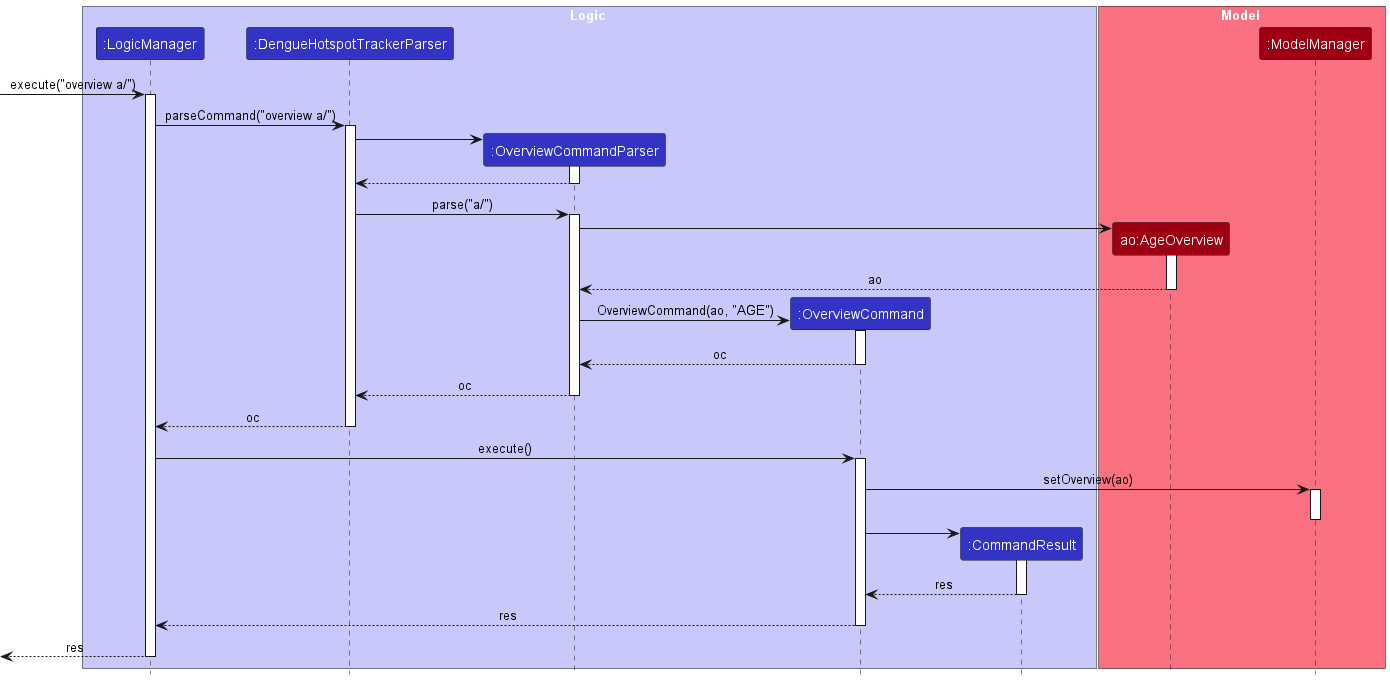

The diagram above was rendered by PlantUML. Its source (embedded in the PNG):
@startuml
!include style.puml
hide footbox

box Logic LOGIC_COLOR_T1
participant ":LogicManager" as LogicManager LOGIC_COLOR
participant ":DengueHotspotTrackerParser" as DengueHotspotTrackerParser LOGIC_COLOR
participant ":OverviewCommandParser" as OverviewCommandParser LOGIC_COLOR
participant ":OverviewCommand" as OverviewCommand LOGIC_COLOR
participant ":CommandResult" as CommandResult LOGIC_COLOR
end box

box Model MODEL_COLOR_T1
participant "ao:AgeOverview" as AgeOverview MODEL_COLOR
participant ":ModelManager" as ModelManager MODEL_COLOR
end box

[-> LogicManager : execute("overview a/")
activate LogicManager

LogicManager -> DengueHotspotTrackerParser : parseCommand("overview a/")
activate DengueHotspotTrackerParser

create OverviewCommandParser
DengueHotspotTrackerParser -> OverviewCommandParser
activate OverviewCommandParser

OverviewCommandParser --> DengueHotspotTrackerParser
deactivate OverviewCommandParser

DengueHotspotTrackerParser -> OverviewCommandParser : parse("a/")
activate OverviewCommandParser

create AgeOverview
OverviewCommandParser -> AgeOverview
activate AgeOverview

AgeOverview --> OverviewCommandParser : ao
deactivate AgeOverview

create OverviewCommand
OverviewCommandParser -> OverviewCommand : OverviewCommand(ao, "AGE")
activate OverviewCommand

OverviewCommand --> OverviewCommandParser : oc
deactivate OverviewCommand

OverviewCommandParser --> DengueHotspotTrackerParser : oc
deactivate OverviewCommandParser

DengueHotspotTrackerParser --> LogicManager : oc
deactivate DengueHotspotTrackerParser

LogicManager -> OverviewCommand : execute()
activate OverviewCommand

OverviewCommand -> ModelManager : setOverview(ao)
activate ModelManager

deactivate ModelManager

create CommandResult
OverviewCommand -> CommandResult
activate CommandResult

CommandResult --> OverviewCommand : res
deactivate CommandResult

OverviewCommand --> LogicManager : res
deactivate OverviewCommand

LogicManager -->[ : res
deactivate LogicManager
@enduml